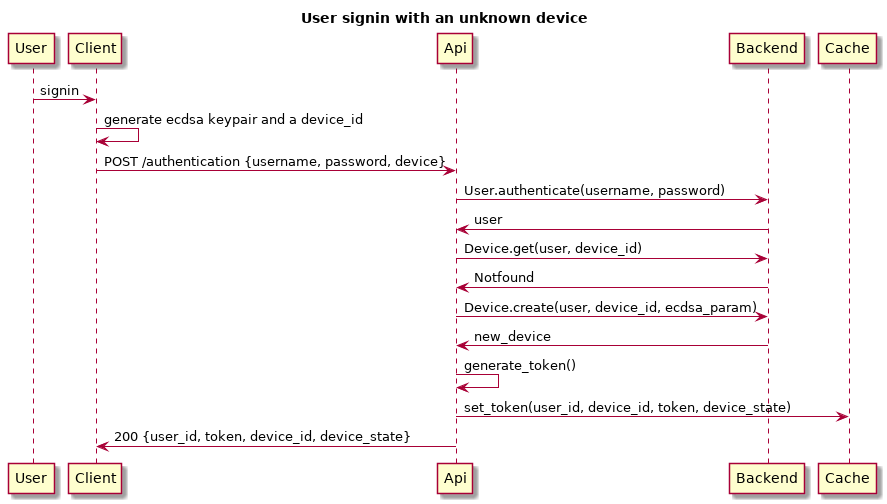

The diagram above was rendered by PlantUML. Its source (embedded in the PNG):
@startuml

title User signin with an unknown device

User -> Client: signin
Client -> Client: generate ecdsa keypair and a device_id

Client -> Api: POST /authentication {username, password, device}
Api -> Backend: User.authenticate(username, password)
Backend -> Api: user

Api -> Backend: Device.get(user, device_id)
Backend -> Api: Notfound
Api -> Backend: Device.create(user, device_id, ecdsa_param)
Backend -> Api: new_device

Api -> Api: generate_token()
Api -> Cache: set_token(user_id, device_id, token, device_state)
Api -> Client: 200 {user_id, token, device_id, device_state}


@enduml